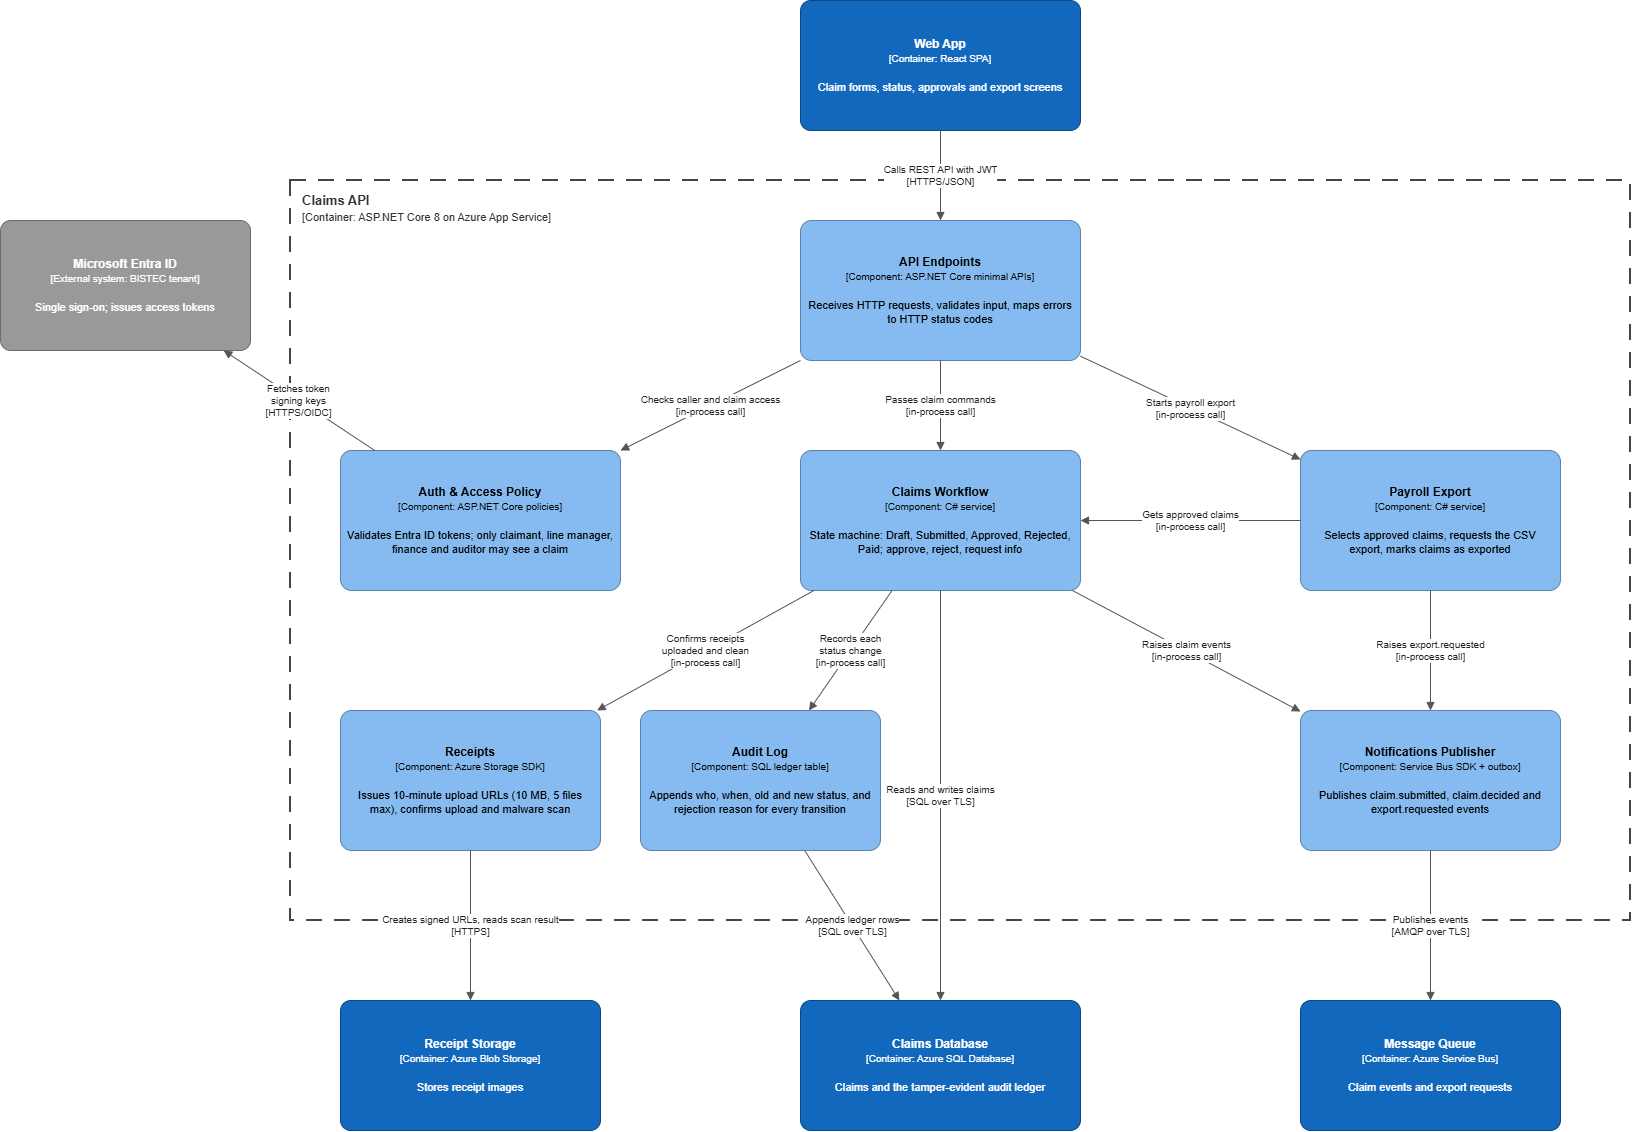

The diagram above was exported from draw.io. Its source (the exported page's mxGraphModel, read from the mxfile embedded in the PNG):
<mxGraphModel dx="1825" dy="1179" grid="1" gridSize="10" guides="1" tooltips="1" connect="1" arrows="1" fold="1" page="1" pageScale="1" pageWidth="1720" pageHeight="1290" math="0" shadow="0">
  <root>
    <mxCell id="0" />
    <mxCell id="1" parent="0" />
    <mxCell id="b1" parent="1" style="rounded=0;whiteSpace=wrap;html=1;dashed=1;dashPattern=8 6;fillColor=none;strokeColor=#444444;strokeWidth=2;fontColor=#333333;align=left;verticalAlign=top;spacingLeft=10;spacingBottom=6;spacingTop=6;fontSize=13;" value="&lt;b&gt;Claims API&lt;/b&gt;&lt;br&gt;&lt;font style=&quot;font-size:11px&quot;&gt;[Container: ASP.NET Core 8 on Azure App Service]&lt;/font&gt;" vertex="1">
      <mxGeometry height="740" width="1340" x="330" y="290" as="geometry" />
    </mxCell>
    <mxCell id="web" parent="1" style="rounded=1;arcSize=8;whiteSpace=wrap;html=1;fillColor=#1168BD;strokeColor=#0B4884;fontColor=#FFFFFF;fontSize=12;spacing=8;" value="&lt;b&gt;Web App&lt;/b&gt;&lt;br&gt;&lt;font style=&quot;font-size:10px&quot;&gt;[Container: React SPA]&lt;/font&gt;&lt;br&gt;&lt;br&gt;&lt;font style=&quot;font-size:11px&quot;&gt;Claim forms, status, approvals and export screens&lt;/font&gt;" vertex="1">
      <mxGeometry height="130" width="280" x="840" y="110" as="geometry" />
    </mxCell>
    <mxCell id="entra" parent="1" style="rounded=1;arcSize=8;whiteSpace=wrap;html=1;fillColor=#999999;strokeColor=#6B6B6B;fontColor=#FFFFFF;fontSize=12;spacing=8;" value="&lt;b&gt;Microsoft Entra ID&lt;/b&gt;&lt;br&gt;&lt;font style=&quot;font-size:10px&quot;&gt;[External system: BISTEC tenant]&lt;/font&gt;&lt;br&gt;&lt;br&gt;&lt;font style=&quot;font-size:11px&quot;&gt;Single sign-on; issues access tokens&lt;/font&gt;" vertex="1">
      <mxGeometry height="130" width="250" x="40" y="330" as="geometry" />
    </mxCell>
    <mxCell id="blob" parent="1" style="rounded=1;arcSize=8;whiteSpace=wrap;html=1;fillColor=#1168BD;strokeColor=#0B4884;fontColor=#FFFFFF;fontSize=12;spacing=8;" value="&lt;b&gt;Receipt Storage&lt;/b&gt;&lt;br&gt;&lt;font style=&quot;font-size:10px&quot;&gt;[Container: Azure Blob Storage]&lt;/font&gt;&lt;br&gt;&lt;br&gt;&lt;font style=&quot;font-size:11px&quot;&gt;Stores receipt images&lt;/font&gt;" vertex="1">
      <mxGeometry height="130" width="260" x="380" y="1110" as="geometry" />
    </mxCell>
    <mxCell id="sql" parent="1" style="rounded=1;arcSize=8;whiteSpace=wrap;html=1;fillColor=#1168BD;strokeColor=#0B4884;fontColor=#FFFFFF;fontSize=12;spacing=8;" value="&lt;b&gt;Claims Database&lt;/b&gt;&lt;br&gt;&lt;font style=&quot;font-size:10px&quot;&gt;[Container: Azure SQL Database]&lt;/font&gt;&lt;br&gt;&lt;br&gt;&lt;font style=&quot;font-size:11px&quot;&gt;Claims and the tamper-evident audit ledger&lt;/font&gt;" vertex="1">
      <mxGeometry height="130" width="280" x="840" y="1110" as="geometry" />
    </mxCell>
    <mxCell id="sb" parent="1" style="rounded=1;arcSize=8;whiteSpace=wrap;html=1;fillColor=#1168BD;strokeColor=#0B4884;fontColor=#FFFFFF;fontSize=12;spacing=8;" value="&lt;b&gt;Message Queue&lt;/b&gt;&lt;br&gt;&lt;font style=&quot;font-size:10px&quot;&gt;[Container: Azure Service Bus]&lt;/font&gt;&lt;br&gt;&lt;br&gt;&lt;font style=&quot;font-size:11px&quot;&gt;Claim events and export requests&lt;/font&gt;" vertex="1">
      <mxGeometry height="130" width="260" x="1340" y="1110" as="geometry" />
    </mxCell>
    <mxCell id="endpoints" parent="1" style="rounded=1;arcSize=8;whiteSpace=wrap;html=1;fillColor=#85BBF0;strokeColor=#5D82A8;fontColor=#000000;fontSize=12;spacing=8;" value="&lt;b&gt;API Endpoints&lt;/b&gt;&lt;br&gt;&lt;font style=&quot;font-size:10px&quot;&gt;[Component: ASP.NET Core minimal APIs]&lt;/font&gt;&lt;br&gt;&lt;br&gt;&lt;font style=&quot;font-size:11px&quot;&gt;Receives HTTP requests, validates input, maps errors to HTTP status codes&lt;/font&gt;" vertex="1">
      <mxGeometry height="140" width="280" x="840" y="330" as="geometry" />
    </mxCell>
    <mxCell id="auth" parent="1" style="rounded=1;arcSize=8;whiteSpace=wrap;html=1;fillColor=#85BBF0;strokeColor=#5D82A8;fontColor=#000000;fontSize=12;spacing=8;" value="&lt;b&gt;Auth &amp;amp; Access Policy&lt;/b&gt;&lt;br&gt;&lt;font style=&quot;font-size:10px&quot;&gt;[Component: ASP.NET Core policies]&lt;/font&gt;&lt;br&gt;&lt;br&gt;&lt;font style=&quot;font-size:11px&quot;&gt;Validates Entra ID tokens; only claimant, line manager, finance and auditor may see a claim&lt;/font&gt;" vertex="1">
      <mxGeometry height="140" width="280" x="380" y="560" as="geometry" />
    </mxCell>
    <mxCell id="claims" parent="1" style="rounded=1;arcSize=8;whiteSpace=wrap;html=1;fillColor=#85BBF0;strokeColor=#5D82A8;fontColor=#000000;fontSize=12;spacing=8;" value="&lt;b&gt;Claims Workflow&lt;/b&gt;&lt;br&gt;&lt;font style=&quot;font-size:10px&quot;&gt;[Component: C# service]&lt;/font&gt;&lt;br&gt;&lt;br&gt;&lt;font style=&quot;font-size:11px&quot;&gt;State machine: Draft, Submitted, Approved, Rejected, Paid; approve, reject, request info&lt;/font&gt;" vertex="1">
      <mxGeometry height="140" width="280" x="840" y="560" as="geometry" />
    </mxCell>
    <mxCell id="export" parent="1" style="rounded=1;arcSize=8;whiteSpace=wrap;html=1;fillColor=#85BBF0;strokeColor=#5D82A8;fontColor=#000000;fontSize=12;spacing=8;" value="&lt;b&gt;Payroll Export&lt;/b&gt;&lt;br&gt;&lt;font style=&quot;font-size:10px&quot;&gt;[Component: C# service]&lt;/font&gt;&lt;br&gt;&lt;br&gt;&lt;font style=&quot;font-size:11px&quot;&gt;Selects approved claims, requests the CSV export, marks claims as exported&lt;/font&gt;" vertex="1">
      <mxGeometry height="140" width="260" x="1340" y="560" as="geometry" />
    </mxCell>
    <mxCell id="receipts" parent="1" style="rounded=1;arcSize=8;whiteSpace=wrap;html=1;fillColor=#85BBF0;strokeColor=#5D82A8;fontColor=#000000;fontSize=12;spacing=8;" value="&lt;b&gt;Receipts&lt;/b&gt;&lt;br&gt;&lt;font style=&quot;font-size:10px&quot;&gt;[Component: Azure Storage SDK]&lt;/font&gt;&lt;br&gt;&lt;br&gt;&lt;font style=&quot;font-size:11px&quot;&gt;Issues 10-minute upload URLs (10 MB, 5 files max), confirms upload and malware scan&lt;/font&gt;" vertex="1">
      <mxGeometry height="140" width="260" x="380" y="820" as="geometry" />
    </mxCell>
    <mxCell id="audit" parent="1" style="rounded=1;arcSize=8;whiteSpace=wrap;html=1;fillColor=#85BBF0;strokeColor=#5D82A8;fontColor=#000000;fontSize=12;spacing=8;" value="&lt;b&gt;Audit Log&lt;/b&gt;&lt;br&gt;&lt;font style=&quot;font-size:10px&quot;&gt;[Component: SQL ledger table]&lt;/font&gt;&lt;br&gt;&lt;br&gt;&lt;font style=&quot;font-size:11px&quot;&gt;Appends who, when, old and new status, and rejection reason for every transition&lt;/font&gt;" vertex="1">
      <mxGeometry height="140" width="240" x="680" y="820" as="geometry" />
    </mxCell>
    <mxCell id="notify" parent="1" style="rounded=1;arcSize=8;whiteSpace=wrap;html=1;fillColor=#85BBF0;strokeColor=#5D82A8;fontColor=#000000;fontSize=12;spacing=8;" value="&lt;b&gt;Notifications Publisher&lt;/b&gt;&lt;br&gt;&lt;font style=&quot;font-size:10px&quot;&gt;[Component: Service Bus SDK + outbox]&lt;/font&gt;&lt;br&gt;&lt;br&gt;&lt;font style=&quot;font-size:11px&quot;&gt;Publishes claim.submitted, claim.decided and export.requested events&lt;/font&gt;" vertex="1">
      <mxGeometry height="140" width="260" x="1340" y="820" as="geometry" />
    </mxCell>
    <mxCell id="e0" edge="1" parent="1" source="web" style="endArrow=block;endFill=1;html=1;rounded=0;strokeColor=#555555;fontSize=10;fontColor=#222222;labelBackgroundColor=#FFFFFF;" target="endpoints" value="Calls REST API with JWT&#10;[HTTPS/JSON]">
      <mxGeometry relative="1" as="geometry">
        <mxPoint x="980" y="240" as="sourcePoint" />
        <mxPoint x="980" y="330" as="targetPoint" />
      </mxGeometry>
    </mxCell>
    <mxCell id="e1" edge="1" parent="1" source="endpoints" style="endArrow=block;endFill=1;html=1;rounded=0;strokeColor=#555555;fontSize=10;fontColor=#222222;labelBackgroundColor=#FFFFFF;" target="auth" value="Checks caller and claim access&#10;[in-process call]">
      <mxGeometry relative="1" as="geometry">
        <mxPoint x="840" y="470" as="sourcePoint" />
        <mxPoint x="660" y="560" as="targetPoint" />
      </mxGeometry>
    </mxCell>
    <mxCell id="e2" edge="1" parent="1" source="auth" style="endArrow=block;endFill=1;html=1;rounded=0;strokeColor=#555555;fontSize=10;fontColor=#222222;labelBackgroundColor=#FFFFFF;" target="entra" value="Fetches token&#10;signing keys&#10;[HTTPS/OIDC]">
      <mxGeometry relative="1" as="geometry">
        <mxPoint x="414" y="560" as="sourcePoint" />
        <mxPoint x="263" y="460" as="targetPoint" />
      </mxGeometry>
    </mxCell>
    <mxCell id="e3" edge="1" parent="1" source="endpoints" style="endArrow=block;endFill=1;html=1;rounded=0;strokeColor=#555555;fontSize=10;fontColor=#222222;labelBackgroundColor=#FFFFFF;" target="claims" value="Passes claim commands&#10;[in-process call]">
      <mxGeometry relative="1" as="geometry">
        <mxPoint x="980" y="470" as="sourcePoint" />
        <mxPoint x="980" y="560" as="targetPoint" />
      </mxGeometry>
    </mxCell>
    <mxCell id="e4" edge="1" parent="1" source="endpoints" style="endArrow=block;endFill=1;html=1;rounded=0;strokeColor=#555555;fontSize=10;fontColor=#222222;labelBackgroundColor=#FFFFFF;" target="export" value="Starts payroll export&#10;[in-process call]">
      <mxGeometry relative="1" as="geometry">
        <mxPoint x="1120" y="466" as="sourcePoint" />
        <mxPoint x="1340" y="569" as="targetPoint" />
      </mxGeometry>
    </mxCell>
    <mxCell id="e5" edge="1" parent="1" source="export" style="endArrow=block;endFill=1;html=1;rounded=0;strokeColor=#555555;fontSize=10;fontColor=#222222;labelBackgroundColor=#FFFFFF;" target="claims" value="Gets approved claims&#10;[in-process call]">
      <mxGeometry relative="1" as="geometry">
        <mxPoint x="1340" y="630" as="sourcePoint" />
        <mxPoint x="1120" y="630" as="targetPoint" />
      </mxGeometry>
    </mxCell>
    <mxCell id="e6" edge="1" parent="1" source="claims" style="endArrow=block;endFill=1;html=1;rounded=0;strokeColor=#555555;fontSize=10;fontColor=#222222;labelBackgroundColor=#FFFFFF;" target="receipts" value="Confirms receipts&#10;uploaded and clean&#10;[in-process call]">
      <mxGeometry relative="1" as="geometry">
        <mxPoint x="853" y="700" as="sourcePoint" />
        <mxPoint x="637" y="820" as="targetPoint" />
      </mxGeometry>
    </mxCell>
    <mxCell id="e7" edge="1" parent="1" source="claims" style="endArrow=block;endFill=1;html=1;rounded=0;strokeColor=#555555;fontSize=10;fontColor=#222222;labelBackgroundColor=#FFFFFF;" target="audit" value="Records each&#10;status change&#10;[in-process call]">
      <mxGeometry relative="1" as="geometry">
        <mxPoint x="932" y="700" as="sourcePoint" />
        <mxPoint x="848" y="820" as="targetPoint" />
      </mxGeometry>
    </mxCell>
    <mxCell id="e8" edge="1" parent="1" source="claims" style="endArrow=block;endFill=1;html=1;rounded=0;strokeColor=#555555;fontSize=10;fontColor=#222222;labelBackgroundColor=#FFFFFF;" target="notify" value="Raises claim events&#10;[in-process call]">
      <mxGeometry relative="1" as="geometry">
        <mxPoint x="1112" y="700" as="sourcePoint" />
        <mxPoint x="1340" y="821" as="targetPoint" />
      </mxGeometry>
    </mxCell>
    <mxCell id="e9" edge="1" parent="1" source="export" style="endArrow=block;endFill=1;html=1;rounded=0;strokeColor=#555555;fontSize=10;fontColor=#222222;labelBackgroundColor=#FFFFFF;" target="notify" value="Raises export.requested&#10;[in-process call]">
      <mxGeometry relative="1" as="geometry">
        <mxPoint x="1470" y="700" as="sourcePoint" />
        <mxPoint x="1470" y="820" as="targetPoint" />
      </mxGeometry>
    </mxCell>
    <mxCell id="e10" edge="1" parent="1" source="claims" style="endArrow=block;endFill=1;html=1;rounded=0;strokeColor=#555555;fontSize=10;fontColor=#222222;labelBackgroundColor=#FFFFFF;" target="sql" value="Reads and writes claims&#10;[SQL over TLS]">
      <mxGeometry relative="1" as="geometry">
        <mxPoint x="980" y="700" as="sourcePoint" />
        <mxPoint x="980" y="1110" as="targetPoint" />
      </mxGeometry>
    </mxCell>
    <mxCell id="e11" edge="1" parent="1" source="audit" style="endArrow=block;endFill=1;html=1;rounded=0;strokeColor=#555555;fontSize=10;fontColor=#222222;labelBackgroundColor=#FFFFFF;" target="sql" value="Appends ledger rows&#10;[SQL over TLS]">
      <mxGeometry relative="1" as="geometry">
        <mxPoint x="844" y="960" as="sourcePoint" />
        <mxPoint x="939" y="1110" as="targetPoint" />
      </mxGeometry>
    </mxCell>
    <mxCell id="e12" edge="1" parent="1" source="receipts" style="endArrow=block;endFill=1;html=1;rounded=0;strokeColor=#555555;fontSize=10;fontColor=#222222;labelBackgroundColor=#FFFFFF;" target="blob" value="Creates signed URLs, reads scan result&#10;[HTTPS]">
      <mxGeometry relative="1" as="geometry">
        <mxPoint x="510" y="960" as="sourcePoint" />
        <mxPoint x="510" y="1110" as="targetPoint" />
      </mxGeometry>
    </mxCell>
    <mxCell id="e13" edge="1" parent="1" source="notify" style="endArrow=block;endFill=1;html=1;rounded=0;strokeColor=#555555;fontSize=10;fontColor=#222222;labelBackgroundColor=#FFFFFF;" target="sb" value="Publishes events&#10;[AMQP over TLS]">
      <mxGeometry relative="1" as="geometry">
        <mxPoint x="1470" y="960" as="sourcePoint" />
        <mxPoint x="1470" y="1110" as="targetPoint" />
      </mxGeometry>
    </mxCell>
  </root>
</mxGraphModel>